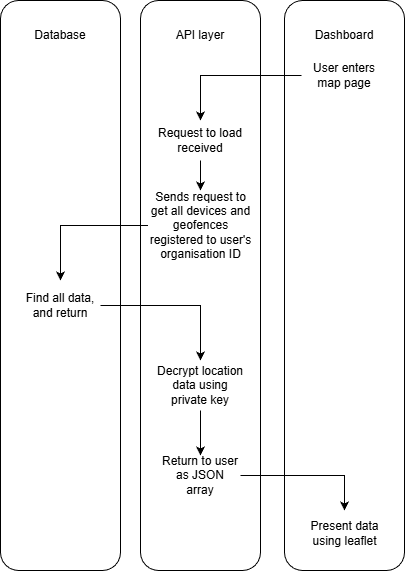

The diagram above was exported from draw.io. Its source (the exported page's mxGraphModel, read from the mxfile embedded in the PNG):
<mxGraphModel dx="1078" dy="1185" grid="1" gridSize="10" guides="1" tooltips="1" connect="1" arrows="1" fold="1" page="1" pageScale="1" pageWidth="827" pageHeight="1169" math="0" shadow="0">
  <root>
    <mxCell id="0" />
    <mxCell id="1" parent="0" />
    <mxCell id="b1BIoQ0F8MgbUk2uhgfJ-1" parent="1" style="rounded=1;whiteSpace=wrap;html=1;" value="" vertex="1">
      <mxGeometry height="570" width="120" x="70" y="110" as="geometry" />
    </mxCell>
    <mxCell id="b1BIoQ0F8MgbUk2uhgfJ-2" parent="1" style="rounded=1;whiteSpace=wrap;html=1;" value="" vertex="1">
      <mxGeometry height="570" width="120" x="210" y="110" as="geometry" />
    </mxCell>
    <mxCell id="b1BIoQ0F8MgbUk2uhgfJ-3" parent="1" style="rounded=1;whiteSpace=wrap;html=1;" value="" vertex="1">
      <mxGeometry height="570" width="120" x="354" y="110" as="geometry" />
    </mxCell>
    <mxCell id="b1BIoQ0F8MgbUk2uhgfJ-4" parent="1" style="text;html=1;whiteSpace=wrap;strokeColor=none;fillColor=none;align=center;verticalAlign=middle;rounded=0;" value="Dashboard" vertex="1">
      <mxGeometry height="30" width="60" x="384" y="130" as="geometry" />
    </mxCell>
    <mxCell id="b1BIoQ0F8MgbUk2uhgfJ-5" parent="1" style="text;html=1;whiteSpace=wrap;strokeColor=none;fillColor=none;align=center;verticalAlign=middle;rounded=0;" value="API layer" vertex="1">
      <mxGeometry height="30" width="60" x="240" y="130" as="geometry" />
    </mxCell>
    <mxCell id="b1BIoQ0F8MgbUk2uhgfJ-12" parent="1" style="text;html=1;whiteSpace=wrap;strokeColor=none;fillColor=none;align=center;verticalAlign=middle;rounded=0;" value="Database" vertex="1">
      <mxGeometry height="30" width="60" x="100" y="130" as="geometry" />
    </mxCell>
    <mxCell id="b1BIoQ0F8MgbUk2uhgfJ-34" edge="1" parent="1" source="b1BIoQ0F8MgbUk2uhgfJ-28" style="edgeStyle=orthogonalEdgeStyle;rounded=0;orthogonalLoop=1;jettySize=auto;html=1;entryX=0.5;entryY=0;entryDx=0;entryDy=0;" target="b1BIoQ0F8MgbUk2uhgfJ-29">
      <mxGeometry relative="1" as="geometry" />
    </mxCell>
    <mxCell id="b1BIoQ0F8MgbUk2uhgfJ-28" parent="1" style="text;html=1;whiteSpace=wrap;strokeColor=none;fillColor=none;align=center;verticalAlign=middle;rounded=0;" value="User enters map page" vertex="1">
      <mxGeometry height="30" width="86" x="371" y="170" as="geometry" />
    </mxCell>
    <mxCell id="b1BIoQ0F8MgbUk2uhgfJ-35" edge="1" parent="1" source="b1BIoQ0F8MgbUk2uhgfJ-29" style="edgeStyle=orthogonalEdgeStyle;rounded=0;orthogonalLoop=1;jettySize=auto;html=1;entryX=0.5;entryY=0;entryDx=0;entryDy=0;" target="b1BIoQ0F8MgbUk2uhgfJ-30">
      <mxGeometry relative="1" as="geometry" />
    </mxCell>
    <mxCell id="b1BIoQ0F8MgbUk2uhgfJ-29" parent="1" style="text;html=1;whiteSpace=wrap;strokeColor=none;fillColor=none;align=center;verticalAlign=middle;rounded=0;" value="Request to load received" vertex="1">
      <mxGeometry height="40" width="90" x="225" y="230" as="geometry" />
    </mxCell>
    <mxCell id="b1BIoQ0F8MgbUk2uhgfJ-36" edge="1" parent="1" source="b1BIoQ0F8MgbUk2uhgfJ-30" style="edgeStyle=orthogonalEdgeStyle;rounded=0;orthogonalLoop=1;jettySize=auto;html=1;" target="b1BIoQ0F8MgbUk2uhgfJ-31">
      <mxGeometry relative="1" as="geometry" />
    </mxCell>
    <mxCell id="b1BIoQ0F8MgbUk2uhgfJ-30" parent="1" style="text;html=1;whiteSpace=wrap;strokeColor=none;fillColor=none;align=center;verticalAlign=middle;rounded=0;" value="Sends request to get all devices and geofences registered to user's organisation ID" vertex="1">
      <mxGeometry height="70" width="105" x="217.5" y="300" as="geometry" />
    </mxCell>
    <mxCell id="b1BIoQ0F8MgbUk2uhgfJ-40" edge="1" parent="1" source="b1BIoQ0F8MgbUk2uhgfJ-31" style="edgeStyle=orthogonalEdgeStyle;rounded=0;orthogonalLoop=1;jettySize=auto;html=1;entryX=0.5;entryY=0;entryDx=0;entryDy=0;" target="b1BIoQ0F8MgbUk2uhgfJ-39">
      <mxGeometry relative="1" as="geometry" />
    </mxCell>
    <mxCell id="b1BIoQ0F8MgbUk2uhgfJ-31" parent="1" style="text;html=1;whiteSpace=wrap;strokeColor=none;fillColor=none;align=center;verticalAlign=middle;rounded=0;" value="Find all data, and return" vertex="1">
      <mxGeometry height="50" width="80" x="90" y="390" as="geometry" />
    </mxCell>
    <mxCell id="b1BIoQ0F8MgbUk2uhgfJ-38" edge="1" parent="1" source="b1BIoQ0F8MgbUk2uhgfJ-32" style="edgeStyle=orthogonalEdgeStyle;rounded=0;orthogonalLoop=1;jettySize=auto;html=1;" target="b1BIoQ0F8MgbUk2uhgfJ-33">
      <mxGeometry relative="1" as="geometry" />
    </mxCell>
    <mxCell id="b1BIoQ0F8MgbUk2uhgfJ-32" parent="1" style="text;html=1;whiteSpace=wrap;strokeColor=none;fillColor=none;align=center;verticalAlign=middle;rounded=0;" value="Return to user as JSON array" vertex="1">
      <mxGeometry height="40" width="80" x="230" y="565" as="geometry" />
    </mxCell>
    <mxCell id="b1BIoQ0F8MgbUk2uhgfJ-33" parent="1" style="text;html=1;whiteSpace=wrap;strokeColor=none;fillColor=none;align=center;verticalAlign=middle;rounded=0;" value="Present data using leaflet" vertex="1">
      <mxGeometry height="45" width="97" x="365.5" y="620" as="geometry" />
    </mxCell>
    <mxCell id="b1BIoQ0F8MgbUk2uhgfJ-41" edge="1" parent="1" source="b1BIoQ0F8MgbUk2uhgfJ-39" style="edgeStyle=orthogonalEdgeStyle;rounded=0;orthogonalLoop=1;jettySize=auto;html=1;" target="b1BIoQ0F8MgbUk2uhgfJ-32">
      <mxGeometry relative="1" as="geometry" />
    </mxCell>
    <mxCell id="b1BIoQ0F8MgbUk2uhgfJ-39" parent="1" style="text;html=1;whiteSpace=wrap;strokeColor=none;fillColor=none;align=center;verticalAlign=middle;rounded=0;" value="Decrypt location data using private key" vertex="1">
      <mxGeometry height="50" width="90" x="225" y="470" as="geometry" />
    </mxCell>
  </root>
</mxGraphModel>